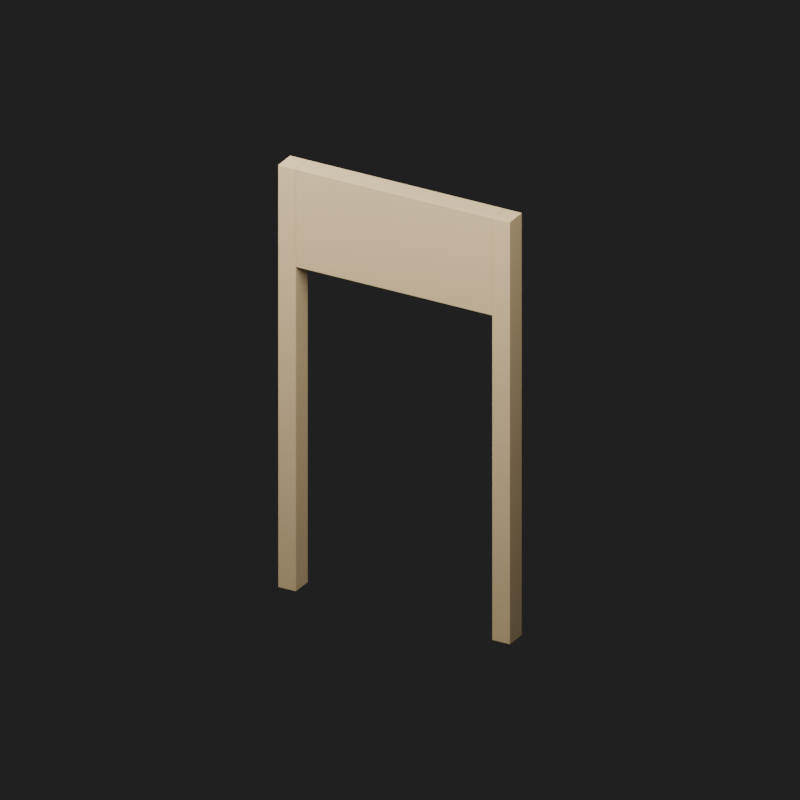 # Source: wall_door_bay.blend  (saved by Blender 5.3.31; exported with 4.5.12 LTS)
import bpy
from mathutils import Matrix  # noqa: F401  (used for matrix-valued properties, if any)

bpy.ops.wm.read_factory_settings(use_empty=True)
scene = bpy.context.scene
scene.name = 'Class_wall_door_bay'

# ---- collections
col_kaclass_wall_door_bay = bpy.data.collections.new('KAClass_wall_door_bay'); scene.collection.children.link(col_kaclass_wall_door_bay)

# ---- materials (node trees are filled in below, after node groups)
mat_kaclass_yellow_plaster = bpy.data.materials.new('KAClass_Yellow_Plaster')
mat_kaclass_yellow_plaster.diffuse_color = (0.69, 0.51, 0.27, 1.0)

# ---- material node trees
mat_kaclass_yellow_plaster.use_nodes = True; mat_kaclass_yellow_plaster.node_tree.nodes.clear()
_N = mat_kaclass_yellow_plaster.node_tree.nodes; _L = mat_kaclass_yellow_plaster.node_tree.links
n0 = _N.new('ShaderNodeBsdfPrincipled'); n0.name = 'Principled BSDF'; n0.location = (-200, 100)
n0.inputs[0].default_value = (0.69, 0.51, 0.27, 1.0)
n0.inputs[2].default_value = 0.92
n0.inputs[10].default_value = 0.005
n1 = _N.new('ShaderNodeOutputMaterial'); n1.name = 'Material Output'; n1.location = (200, 100)
_L.new(n0.outputs[0], n1.inputs[0])
n1.is_active_output = True

# ---- world
world_class_wall_door_bay_world = bpy.data.worlds.new('Class_wall_door_bay_World'); scene.world = world_class_wall_door_bay_world
world_class_wall_door_bay_world.use_nodes = True; world_class_wall_door_bay_world.node_tree.nodes.clear()
_N = world_class_wall_door_bay_world.node_tree.nodes; _L = world_class_wall_door_bay_world.node_tree.links
n0 = _N.new('ShaderNodeBackground'); n0.name = 'Background'; n0.location = (-200, 100)
n0.inputs[0].default_value = (0.05, 0.05, 0.05, 1.0)
n0.inputs[1].default_value = 0.4
n1 = _N.new('ShaderNodeOutputWorld'); n1.name = 'World Output'; n1.location = (200, 100)
_L.new(n0.outputs[0], n1.inputs[0])
n1.is_active_output = True

# ---- cameras
cam_class_wall_door_bay_camera = bpy.data.cameras.new('Class_wall_door_bay_Camera')
cam_class_wall_door_bay_camera.type = 'ORTHO'
cam_class_wall_door_bay_camera.ortho_scale = 5.865

# ---- lights
light_class_wall_door_bay_key = bpy.data.lights.new('Class_wall_door_bay_Key', 'AREA')
light_class_wall_door_bay_key.energy = 450.0
light_class_wall_door_bay_key.size = 4.0
light_class_wall_door_bay_fill = bpy.data.lights.new('Class_wall_door_bay_Fill', 'AREA')
light_class_wall_door_bay_fill.energy = 250.0
light_class_wall_door_bay_fill.size = 4.0

# ---- meshes
me_kaclass_doorbay_jamb_mesh = bpy.data.meshes.new('KAClass_DoorBay_Jamb_Mesh')
me_kaclass_doorbay_jamb_mesh.from_pydata([(-0.075, -0.09, -1.725), (0.075, -0.09, -1.725), (0.075, 0.09, -1.725), (-0.075, 0.09, -1.725), (-0.075, -0.09, 1.725), (0.075, -0.09, 1.725), (0.075, 0.09, 1.725), (-0.075, 0.09, 1.725)], [], [(0, 3, 2, 1), (0, 1, 5, 4), (1, 2, 6, 5), (2, 3, 7, 6), (3, 0, 4, 7), (4, 5, 6, 7)])
_uv = me_kaclass_doorbay_jamb_mesh.uv_layers.new(name='UVMap')
_uv.uv.foreach_set('vector', [-0.125, -0.15, -0.125, 0.15, 0.125, 0.15, 0.125, -0.15, -0.125, -2.875, 0.125, -2.875, 0.125, 2.875, -0.125, 2.875, -0.15, -2.875, 0.15, -2.875, 0.15, 2.875, -0.15, 2.875, 0.125, -2.875, -0.125, -2.875, -0.125, 2.875, 0.125, 2.875, 0.15, -2.875, -0.15, -2.875, -0.15, 2.875, 0.15, 2.875, -0.125, -0.15, 0.125, -0.15, 0.125, 0.15, -0.125, 0.15])
me_kaclass_doorbay_jamb_mesh.materials.append(mat_kaclass_yellow_plaster)
me_kaclass_doorbay_jamb_mesh.update()
me_kaclass_doorbay_jamb_mesh_001 = bpy.data.meshes.new('KAClass_DoorBay_Jamb_Mesh.001')
me_kaclass_doorbay_jamb_mesh_001.from_pydata([(-0.075, -0.09, -1.725), (0.075, -0.09, -1.725), (0.075, 0.09, -1.725), (-0.075, 0.09, -1.725), (-0.075, -0.09, 1.725), (0.075, -0.09, 1.725), (0.075, 0.09, 1.725), (-0.075, 0.09, 1.725)], [], [(0, 3, 2, 1), (0, 1, 5, 4), (1, 2, 6, 5), (2, 3, 7, 6), (3, 0, 4, 7), (4, 5, 6, 7)])
_uv = me_kaclass_doorbay_jamb_mesh_001.uv_layers.new(name='UVMap')
_uv.uv.foreach_set('vector', [-0.125, -0.15, -0.125, 0.15, 0.125, 0.15, 0.125, -0.15, -0.125, -2.875, 0.125, -2.875, 0.125, 2.875, -0.125, 2.875, -0.15, -2.875, 0.15, -2.875, 0.15, 2.875, -0.15, 2.875, 0.125, -2.875, -0.125, -2.875, -0.125, 2.875, 0.125, 2.875, 0.15, -2.875, -0.15, -2.875, -0.15, 2.875, 0.15, 2.875, -0.125, -0.15, 0.125, -0.15, 0.125, 0.15, -0.125, 0.15])
me_kaclass_doorbay_jamb_mesh_001.materials.append(mat_kaclass_yellow_plaster)
me_kaclass_doorbay_jamb_mesh_001.update()
me_kaclass_doorbay_header_mesh = bpy.data.meshes.new('KAClass_DoorBay_Header_Mesh')
me_kaclass_doorbay_header_mesh.from_pydata([(-0.825, -0.09, -0.4), (0.825, -0.09, -0.4), (0.825, 0.09, -0.4), (-0.825, 0.09, -0.4), (-0.825, -0.09, 0.4), (0.825, -0.09, 0.4), (0.825, 0.09, 0.4), (-0.825, 0.09, 0.4)], [], [(0, 3, 2, 1), (0, 1, 5, 4), (1, 2, 6, 5), (2, 3, 7, 6), (3, 0, 4, 7), (4, 5, 6, 7)])
_uv = me_kaclass_doorbay_header_mesh.uv_layers.new(name='UVMap')
_uv.uv.foreach_set('vector', [-1.375, -0.15, -1.375, 0.15, 1.375, 0.15, 1.375, -0.15, -1.375, -0.6667, 1.375, -0.6667, 1.375, 0.6667, -1.375, 0.6667, -0.15, -0.6667, 0.15, -0.6667, 0.15, 0.6667, -0.15, 0.6667, 1.375, -0.6667, -1.375, -0.6667, -1.375, 0.6667, 1.375, 0.6667, 0.15, -0.6667, -0.15, -0.6667, -0.15, 0.6667, 0.15, 0.6667, -1.375, -0.15, 1.375, -0.15, 1.375, 0.15, -1.375, 0.15])
me_kaclass_doorbay_header_mesh.materials.append(mat_kaclass_yellow_plaster)
me_kaclass_doorbay_header_mesh.update()

# ---- objects
ob_class_wall_door_bay_camera = bpy.data.objects.new('Class_wall_door_bay_Camera', cam_class_wall_door_bay_camera)
ob_class_wall_door_bay_key = bpy.data.objects.new('Class_wall_door_bay_Key', light_class_wall_door_bay_key)
ob_class_wall_door_bay_fill = bpy.data.objects.new('Class_wall_door_bay_Fill', light_class_wall_door_bay_fill)
ob_kaclass_wall_door_bay_root = bpy.data.objects.new('KAClass_wall_door_bay_Root', None)
ob_kaclass_doorbay_jamb = bpy.data.objects.new('KAClass_DoorBay_Jamb', me_kaclass_doorbay_jamb_mesh)
ob_kaclass_doorbay_jamb_001 = bpy.data.objects.new('KAClass_DoorBay_Jamb.001', me_kaclass_doorbay_jamb_mesh_001)
ob_kaclass_doorbay_header = bpy.data.objects.new('KAClass_DoorBay_Header', me_kaclass_doorbay_header_mesh)

# ---- transforms, parenting, visibility, modifiers, constraints
ob_class_wall_door_bay_camera.location = (3.105, -5.52, 4.83)
ob_class_wall_door_bay_camera.rotation_euler = (1.115, -1.293e-08, 0.5124)
ob_class_wall_door_bay_key.location = (2.0, -3.0, 6.725)
ob_class_wall_door_bay_key.rotation_euler = (0.6248, -1.791e-08, 0.588)
ob_class_wall_door_bay_fill.location = (-3.0, -1.0, 4.725)
ob_class_wall_door_bay_fill.rotation_euler = (0.8117, -1.032e-07, -1.249)
ob_kaclass_wall_door_bay_root.location = (0.0, 0.0, 0.0)
ob_kaclass_wall_door_bay_root.empty_display_size = 0.15
ob_kaclass_doorbay_jamb.parent = ob_kaclass_wall_door_bay_root
ob_kaclass_doorbay_jamb.location = (-0.9, 0.0, 1.725)
_m = ob_kaclass_doorbay_jamb.modifiers.new('Edge bevel', 'BEVEL')
_m.width = 0.004
_m.width_pct = 0.004
_m.segments = 2
ob_kaclass_doorbay_jamb_001.parent = ob_kaclass_wall_door_bay_root
ob_kaclass_doorbay_jamb_001.location = (0.9, 0.0, 1.725)
_m = ob_kaclass_doorbay_jamb_001.modifiers.new('Edge bevel', 'BEVEL')
_m.width = 0.004
_m.width_pct = 0.004
_m.segments = 2
ob_kaclass_doorbay_header.parent = ob_kaclass_wall_door_bay_root
ob_kaclass_doorbay_header.location = (0.0, 0.0, 3.05)
_m = ob_kaclass_doorbay_header.modifiers.new('Edge bevel', 'BEVEL')
_m.width = 0.004
_m.width_pct = 0.004
_m.segments = 2

# ---- collection membership
scene.collection.objects.link(ob_class_wall_door_bay_camera)
scene.collection.objects.link(ob_class_wall_door_bay_key)
scene.collection.objects.link(ob_class_wall_door_bay_fill)
col_kaclass_wall_door_bay.objects.link(ob_kaclass_wall_door_bay_root)
col_kaclass_wall_door_bay.objects.link(ob_kaclass_doorbay_jamb)
col_kaclass_wall_door_bay.objects.link(ob_kaclass_doorbay_jamb_001)
col_kaclass_wall_door_bay.objects.link(ob_kaclass_doorbay_header)

# ---- scene / render settings (as saved in the file)
scene.camera = ob_class_wall_door_bay_camera
scene.frame_start = 1; scene.frame_end = 250; scene.frame_set(1)
scene.render.engine = 'BLENDER_EEVEE_NEXT'
scene.render.image_settings.exr_codec = 'NONE'
scene.render.resolution_x = 1000
scene.render.resolution_y = 1000
scene.render.use_bake_clear = False
scene.render.bake_margin = 0
scene.render.bake_bias = 0.0
scene.render.bake_samples = 0
scene.render.simplify_subdivision_render = 0
scene.render.simplify_child_particles_render = 0.0
scene.render.compositor_device = 'GPU'
scene.eevee.use_volume_custom_range = False
scene.eevee.gtao_distance = 0.0
scene.eevee.use_fast_gi = False
scene.eevee.fast_gi_thickness_near = 0.1
scene.eevee.fast_gi_thickness_far = 0.0
scene.eevee.ray_tracing_options.screen_trace_thickness = 0.1
bpy.context.view_layer.update()
